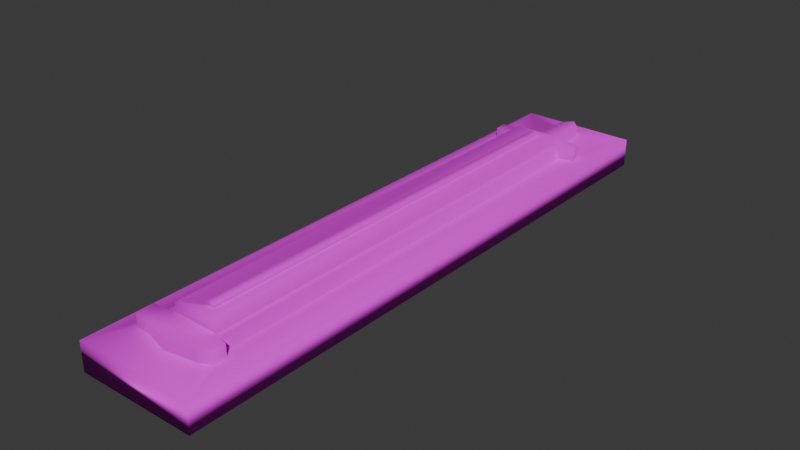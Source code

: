 # Source: altimeter.blend  (saved by Blender 4.2.66; exported with 4.5.12 LTS)
import bpy
from mathutils import Matrix  # noqa: F401  (used for matrix-valued properties, if any)

bpy.ops.wm.read_factory_settings(use_empty=True)
scene = bpy.context.scene
scene.name = 'Scene'

# ---- collections
col_collection = bpy.data.collections.new('Collection'); scene.collection.children.link(col_collection)

# ---- images (referenced by path relative to the original .blend; pixels are not part of the script)
import os
ASSET_DIR = os.environ.get("B2B_ASSET_DIR", "")  # directory of the original .blend (textures are referenced by path, not embedded)
HERE = os.path.dirname(os.path.abspath(__file__))  # packed textures are extracted next to this script under _unpacked/

def load_image(name, relpath, width, height, colorspace="sRGB"):
    """Load a texture the original file referenced (path relative to the .blend, or extracted next to this script)."""
    p = next((c for c in (os.path.join(HERE, relpath), os.path.join(ASSET_DIR, relpath)) if relpath and os.path.exists(c)), "")
    if p:
        img = bpy.data.images.load(p, check_existing=True)
        img.name = name
    else:  # same state as the original file: an image datablock whose file is absent (Cycles renders it pink)
        img = bpy.data.images.new(name, width, height)
        img.source = "FILE"
        img.filepath = "//" + (relpath or name)
    img.colorspace_settings.name = colorspace
    return img
img_t_altimeter_png = load_image('T_Altimeter.png', 'T_Altimeter.png', 1024, 1024, 'sRGB')

# ---- materials (node trees are filled in below, after node groups)
mat_m_altimeter = bpy.data.materials.new('M_Altimeter')

# ---- material node trees
mat_m_altimeter.use_nodes = True; mat_m_altimeter.node_tree.nodes.clear()
_N = mat_m_altimeter.node_tree.nodes; _L = mat_m_altimeter.node_tree.links
n0 = _N.new('ShaderNodeBsdfPrincipled'); n0.name = 'Principled BSDF'; n0.location = (10, 300)
n0.inputs[2].default_value = 1.0
n1 = _N.new('ShaderNodeOutputMaterial'); n1.name = 'Material Output'; n1.location = (300, 300)
n2 = _N.new('ShaderNodeTexImage'); n2.name = 'Image Texture'; n2.location = (-280, 280)
n2.image = img_t_altimeter_png
_L.new(n0.outputs[0], n1.inputs[0])
_L.new(n2.outputs[0], n0.inputs[0])
n1.is_active_output = True

# ---- world
world_world = bpy.data.worlds.new('World'); scene.world = world_world
world_world.use_nodes = True; world_world.node_tree.nodes.clear()
_N = world_world.node_tree.nodes; _L = world_world.node_tree.links
n0 = _N.new('ShaderNodeOutputWorld'); n0.name = 'World Output'; n0.location = (300, 300)
n1 = _N.new('ShaderNodeBackground'); n1.name = 'Background'; n1.location = (10, 300)
n1.inputs[0].default_value = (0.05088, 0.05088, 0.05088, 1.0)
_L.new(n1.outputs[0], n0.inputs[0])
n0.is_active_output = True
world_world.color = (0.05088, 0.05088, 0.05088)
world_world.sun_shadow_jitter_overblur = 0.0

# ---- meshes
me_cube = bpy.data.meshes.new('Cube')
me_cube.from_pydata([(-1.0, -1.0, 0.04397), (-1.0, -1.0, 1.0), (-1.0, 1.0, 0.04397), (-1.0, 1.0, 1.0), (1.0, -1.0, 0.04397), (1.0, -1.0, 1.0), (1.0, 1.0, 0.04397), (1.0, 1.0, 1.0), (0.5739, -0.807, 1.0), (0.524, 0.7075, 1.0), (0.7608, 0.7217, 1.0), (0.7134, 0.7635, 1.0), (0.2331, 0.7838, 1.0), (0.2323, 0.914, 1.0), (0.07073, 0.948, 1.0), (-0.07837, 0.9132, 1.0), (-0.08476, 0.7814, 1.0), (-0.8102, 0.7638, 1.0), (-0.797, 0.722, 1.0), (-0.535, 0.7069, 1.0), (-0.5366, -0.8014, 1.0), (-0.7274, -0.8053, 1.0), (-0.6972, -0.8686, 1.0), (-0.4374, -0.8727, 1.0), (-0.02919, -0.8948, 1.0), (0.4996, -0.878, 1.0), (0.6891, -0.8606, 1.0), (0.6771, -0.8156, 1.0), (0.5124, -0.807, 1.383), (0.4625, 0.7075, 1.383), (0.7608, 0.7217, 1.383), (0.7134, 0.7635, 1.383), (0.2331, 0.7838, 1.383), (0.2323, 0.914, 1.383), (0.07073, 0.948, 1.383), (-0.07837, 0.9132, 1.383), (-0.08476, 0.7814, 1.383), (-0.8102, 0.7638, 1.383), (-0.797, 0.722, 1.383), (-0.4763, 0.7069, 1.383), (-0.4778, -0.8014, 1.383), (-0.7274, -0.8053, 1.383), (-0.6972, -0.8686, 1.383), (-0.4374, -0.8727, 1.383), (-0.02919, -0.8948, 1.383), (0.4996, -0.878, 1.383), (0.6891, -0.8606, 1.383), (0.6771, -0.8156, 1.383), (0.379, 0.7203, 1.383), (0.4303, -0.8014, 1.383), (-0.3864, -0.7977, 1.383), (-0.4013, 0.7198, 1.383), (0.3052, 0.7203, 1.703), (0.3565, -0.8014, 1.703), (-0.3318, -0.7977, 1.703), (-0.3467, 0.7198, 1.703), (0.1623, -0.7576, 1.703), (0.1464, 0.6893, 1.703), (0.0165, 0.69, 1.703), (0.019, -0.7569, 1.703), (0.1623, -0.7576, 1.815), (0.1464, 0.6893, 1.815), (0.0165, 0.69, 1.815), (0.019, -0.7569, 1.815)], [], [(0, 1, 3, 2), (2, 3, 7, 6), (6, 7, 5, 4), (4, 5, 1, 0), (2, 6, 4, 0), (7, 10, 9, 8, 27, 26, 25, 24, 23, 22, 21, 20, 19, 18, 17, 3, 1, 5), (31, 32, 33, 34, 35, 36, 37, 38, 39, 51, 48, 49, 28, 29, 30), (3, 17, 16, 15, 14, 13, 12, 11, 10, 7), (24, 25, 45, 44), (17, 18, 38, 37), (10, 11, 31, 30), (25, 26, 46, 45), (18, 19, 39, 38), (11, 12, 32, 31), (26, 27, 47, 46), (19, 20, 40, 39), (12, 13, 33, 32), (27, 8, 28, 47), (20, 21, 41, 40), (13, 14, 34, 33), (21, 22, 42, 41), (14, 15, 35, 34), (22, 23, 43, 42), (15, 16, 36, 35), (8, 9, 29, 28), (23, 24, 44, 43), (16, 17, 37, 36), (9, 10, 30, 29), (28, 49, 50, 51, 39, 40, 41, 42, 43, 44, 45, 46, 47), (51, 50, 54, 55), (54, 53, 56, 59, 58, 55), (49, 48, 52, 53), (48, 51, 55, 52), (50, 49, 53, 54), (61, 62, 63, 60), (55, 58, 57, 56, 53, 52), (59, 56, 60, 63), (57, 58, 62, 61), (58, 59, 63, 62), (56, 57, 61, 60)])
me_cube.polygons.foreach_set('use_smooth', [True] * 40)
_uv = me_cube.uv_layers.new(name='UVMap')
_uv.uv.foreach_set('vector', [0.02065, 0.1636, 0.2706, 0.1636, 0.2411, 0.8947, -0.008882, 0.8947, 0.7294, 0.2598, 0.9794, 0.2598, 0.9794, 0.5098, 0.7294, 0.5098, 0.749, 0.1567, 0.999, 0.1567, 0.9892, 0.8903, 0.7392, 0.8903, 0.000961, 0.4153, 0.251, 0.4153, 0.251, 0.6653, 0.000961, 0.6653, 0.7648, 0.1592, 1.015, 0.1592, 0.9951, 0.8952, 0.7451, 0.8952, 0.001816, 0.0002701, 0.121, 0.1394, 0.2389, 0.1464, 0.2141, 0.9033, 0.1627, 0.9076, 0.1567, 0.9301, 0.2511, 0.9388, 0.5145, 0.9471, 0.7179, 0.9361, 0.8473, 0.9341, 0.8624, 0.9024, 0.7673, 0.9005, 0.7665, 0.1467, 0.897, 0.1392, 0.9036, 0.1183, 0.9982, 0.0002701, 0.9982, 0.9997, 0.001815, 0.9997, 0.1446, 0.1185, 0.3839, 0.1083, 0.3843, 0.04324, 0.4648, 0.02628, 0.539, 0.04364, 0.5422, 0.1095, 0.9036, 0.1183, 0.897, 0.1392, 0.7373, 0.1467, 0.6999, 0.1403, 0.3112, 0.14, 0.2856, 0.9005, 0.2447, 0.9033, 0.2696, 0.1464, 0.121, 0.1394, 0.9982, 0.0002701, 0.9036, 0.1183, 0.5422, 0.1095, 0.539, 0.04364, 0.4648, 0.02628, 0.3843, 0.04324, 0.3839, 0.1083, 0.1446, 0.1185, 0.121, 0.1394, 0.001816, 0.0002701, 0.5084, 0.9462, 0.2495, 0.9373, 0.2495, 0.9373, 0.5084, 0.9462, 0.8977, 0.1217, 0.8909, 0.1425, 0.8909, 0.1425, 0.8977, 0.1217, 0.1152, 0.1424, 0.1387, 0.1217, 0.1387, 0.1217, 0.1152, 0.1424, 0.2495, 0.9373, 0.1567, 0.9284, 0.1567, 0.9284, 0.2495, 0.9373, 0.897, 0.1392, 0.7665, 0.1467, 0.7373, 0.1467, 0.897, 0.1392, 0.1387, 0.1217, 0.3779, 0.1116, 0.3779, 0.1116, 0.1387, 0.1217, 0.1567, 0.9284, 0.1624, 0.9061, 0.1624, 0.9061, 0.1567, 0.9284, 0.7665, 0.1467, 0.7673, 0.9005, 0.7381, 0.9005, 0.7373, 0.1467, 0.3779, 0.1116, 0.3782, 0.0469, 0.3782, 0.0469, 0.3779, 0.1116, 0.1627, 0.9076, 0.2141, 0.9033, 0.2447, 0.9033, 0.1627, 0.9076, 0.7673, 0.9005, 0.8624, 0.9024, 0.8624, 0.9024, 0.7381, 0.9005, 0.3782, 0.0469, 0.4588, 0.03002, 0.4588, 0.03002, 0.3782, 0.0469, 0.8504, 0.9026, 0.8354, 0.934, 0.8354, 0.934, 0.8504, 0.9026, 0.4588, 0.03002, 0.5332, 0.04731, 0.5332, 0.04731, 0.4588, 0.03002, 0.8354, 0.934, 0.7082, 0.9358, 0.7082, 0.9358, 0.8354, 0.934, 0.5332, 0.04731, 0.5363, 0.1128, 0.5363, 0.1128, 0.5332, 0.04731, 0.2141, 0.9033, 0.2389, 0.1464, 0.2696, 0.1464, 0.2447, 0.9033, 0.7082, 0.9358, 0.5084, 0.9462, 0.5084, 0.9462, 0.7082, 0.9358, 0.5363, 0.1128, 0.8977, 0.1217, 0.8977, 0.1217, 0.5363, 0.1128, 0.2389, 0.1464, 0.121, 0.1394, 0.121, 0.1394, 0.2696, 0.1464, 0.2447, 0.9033, 0.2856, 0.9005, 0.6925, 0.8986, 0.6999, 0.1403, 0.7373, 0.1467, 0.7381, 0.9005, 0.8624, 0.9024, 0.8473, 0.9341, 0.7179, 0.9361, 0.5145, 0.9471, 0.2511, 0.9388, 0.1567, 0.9301, 0.1627, 0.9076, 0.6999, 0.1403, 0.6925, 0.8986, 0.6653, 0.8986, 0.6727, 0.1403, 0.6653, 0.8986, 0.3224, 0.9005, 0.4191, 0.8786, 0.4905, 0.8783, 0.4918, 0.1552, 0.6727, 0.1403, 0.2856, 0.9005, 0.3112, 0.14, 0.348, 0.14, 0.3224, 0.9005, 0.3421, 0.1432, 0.6668, 0.1435, 0.6668, 0.1435, 0.3421, 0.1432, 0.6925, 0.8986, 0.2856, 0.9005, 0.3224, 0.9005, 0.6653, 0.8986, 0.4271, 0.1555, 0.4918, 0.1552, 0.4905, 0.8783, 0.4191, 0.8786, 0.6727, 0.1403, 0.4918, 0.1552, 0.4271, 0.1555, 0.4191, 0.8786, 0.3224, 0.9005, 0.348, 0.14, 0.4848, 0.8777, 0.4146, 0.8779, 0.4146, 0.8779, 0.4848, 0.8777, 0.4211, 0.1586, 0.4859, 0.1583, 0.4859, 0.1583, 0.4211, 0.1586, 0.4859, 0.1583, 0.4848, 0.8777, 0.4848, 0.8777, 0.4859, 0.1583, 0.4146, 0.8779, 0.4211, 0.1586, 0.4211, 0.1586, 0.4146, 0.8779])
me_cube.materials.append(mat_m_altimeter)
me_cube.update()

# ---- objects
ob_cube = bpy.data.objects.new('Cube', me_cube)

# ---- transforms, parenting, visibility, modifiers, constraints
ob_cube.location = (0.0, 0.0, 0.0)
ob_cube.scale = (0.05, 0.25, 0.025)

# ---- collection membership
col_collection.objects.link(ob_cube)

# ---- scene / render settings (as saved in the file)
scene.frame_start = 1; scene.frame_end = 250; scene.frame_set(1)
scene.render.engine = 'BLENDER_EEVEE_NEXT'
bpy.context.view_layer.update()

# ---- added for rendering (the .blend has no active camera and no usable light): camera, sun
cam_auto = bpy.data.cameras.new('AutoCamera')
cam_auto.lens = 50.0
cam_auto.sensor_width = 36.0
cam_auto.clip_end = 1000.0
ob_auto_camera = bpy.data.objects.new('AutoCamera', cam_auto)
scene.collection.objects.link(ob_auto_camera)
ob_auto_camera.location = (0.473548, -0.568258, 0.402071)
ob_auto_camera.rotation_euler = (1.09748, -7.21219e-08, 0.694738)
scene.camera = ob_auto_camera
light_auto_sun = bpy.data.lights.new('AutoSun', 'SUN')
light_auto_sun.energy = 3.0
light_auto_sun.angle = 0.0523599
ob_auto_sun = bpy.data.objects.new('AutoSun', light_auto_sun)
scene.collection.objects.link(ob_auto_sun)
ob_auto_sun.rotation_euler = (0.872665, 0.174533, 0.523599)
bpy.context.view_layer.update()
